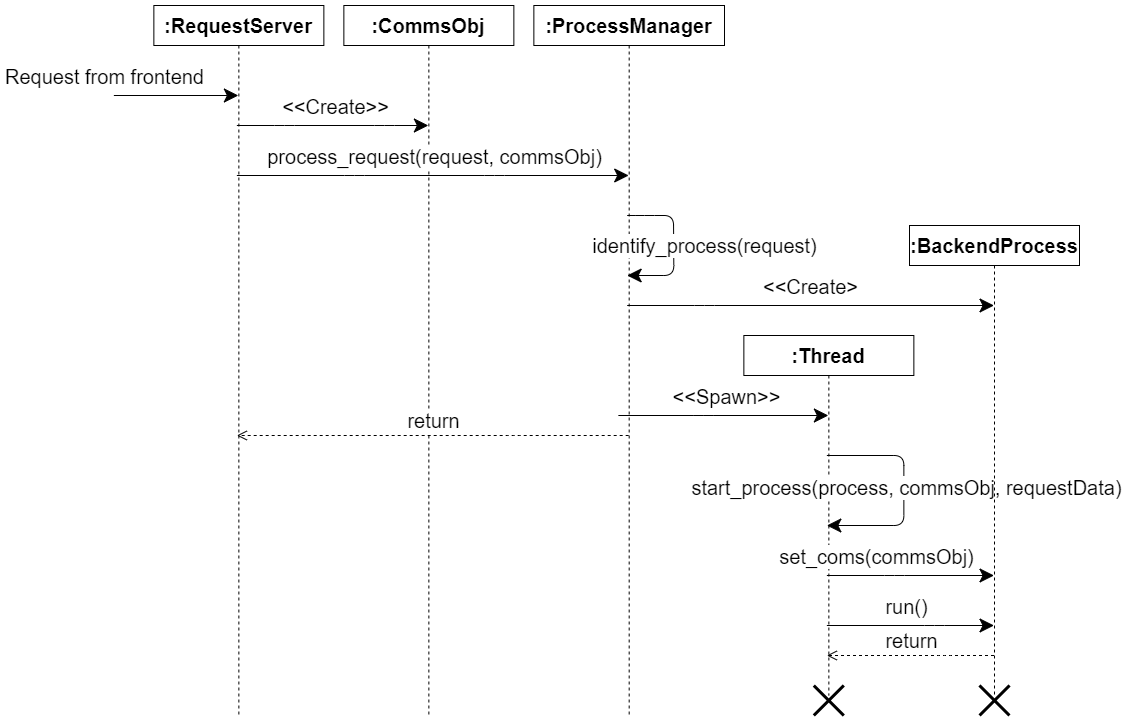

The diagram above was exported from draw.io. Its source (the exported page's mxGraphModel, read from the mxfile embedded in the PNG):
<mxGraphModel dx="8338" dy="2998" grid="1" gridSize="10" guides="1" tooltips="1" connect="1" arrows="1" fold="1" page="1" pageScale="1" pageWidth="850" pageHeight="1100" math="0" shadow="0">
  <root>
    <mxCell id="0" />
    <mxCell id="1" parent="0" />
    <mxCell id="2" value="&lt;b&gt;:RequestServer&lt;/b&gt;" style="shape=umlLifeline;perimeter=lifelinePerimeter;whiteSpace=wrap;html=1;container=1;collapsible=0;recursiveResize=0;outlineConnect=0;fontSize=20;" vertex="1" parent="1">
      <mxGeometry x="-3900.64" y="1450" width="170" height="710" as="geometry" />
    </mxCell>
    <mxCell id="3" value="&lt;b&gt;:CommsObj&lt;/b&gt;" style="shape=umlLifeline;perimeter=lifelinePerimeter;whiteSpace=wrap;html=1;container=1;collapsible=0;recursiveResize=0;outlineConnect=0;fontSize=20;" vertex="1" parent="1">
      <mxGeometry x="-3710.64" y="1450" width="170" height="710" as="geometry" />
    </mxCell>
    <mxCell id="4" value="&lt;b&gt;:ProcessManager&lt;/b&gt;" style="shape=umlLifeline;perimeter=lifelinePerimeter;whiteSpace=wrap;html=1;container=1;collapsible=0;recursiveResize=0;outlineConnect=0;fontSize=20;" vertex="1" parent="1">
      <mxGeometry x="-3520.64" y="1450" width="190.64" height="710" as="geometry" />
    </mxCell>
    <mxCell id="5" value="return" style="html=1;verticalAlign=bottom;endArrow=open;dashed=1;endSize=8;rounded=1;fontSize=20;" edge="1" source="4" target="2" parent="1">
      <mxGeometry relative="1" as="geometry">
        <mxPoint x="-3760.64" y="1980" as="sourcePoint" />
        <mxPoint x="-3840.64" y="1980" as="targetPoint" />
        <Array as="points">
          <mxPoint x="-3540.64" y="1880" />
        </Array>
      </mxGeometry>
    </mxCell>
    <mxCell id="6" value="" style="endArrow=classic;html=1;rounded=1;fontSize=20;startSize=20;endSize=12;" edge="1" target="2" parent="1">
      <mxGeometry width="50" height="50" relative="1" as="geometry">
        <mxPoint x="-3940.6399999999994" y="1540" as="sourcePoint" />
        <mxPoint x="-3940.64" y="1630" as="targetPoint" />
        <Array as="points">
          <mxPoint x="-3940.64" y="1540" />
        </Array>
      </mxGeometry>
    </mxCell>
    <mxCell id="7" value="Request from frontend" style="edgeLabel;html=1;align=center;verticalAlign=middle;resizable=0;points=[];fontSize=20;" vertex="1" connectable="0" parent="6">
      <mxGeometry x="-0.6252" y="-1" relative="1" as="geometry">
        <mxPoint x="-33" y="-21" as="offset" />
      </mxGeometry>
    </mxCell>
    <mxCell id="8" value="" style="endArrow=classic;html=1;rounded=1;fontSize=20;startSize=20;endSize=12;" edge="1" source="2" target="3" parent="1">
      <mxGeometry width="50" height="50" relative="1" as="geometry">
        <mxPoint x="-3810.64" y="1710" as="sourcePoint" />
        <mxPoint x="-3870.64" y="1660" as="targetPoint" />
        <Array as="points">
          <mxPoint x="-3770" y="1570" />
          <mxPoint x="-3670" y="1570" />
        </Array>
      </mxGeometry>
    </mxCell>
    <mxCell id="9" value="&amp;lt;&amp;lt;Create&amp;gt;&amp;gt;" style="edgeLabel;html=1;align=center;verticalAlign=middle;resizable=0;points=[];fontSize=20;" vertex="1" connectable="0" parent="8">
      <mxGeometry x="-0.1702" y="4" relative="1" as="geometry">
        <mxPoint x="17" y="-16" as="offset" />
      </mxGeometry>
    </mxCell>
    <mxCell id="10" value="" style="endArrow=classic;html=1;rounded=1;fontSize=20;startSize=20;endSize=12;" edge="1" source="2" target="4" parent="1">
      <mxGeometry width="50" height="50" relative="1" as="geometry">
        <mxPoint x="-3920.64" y="1710" as="sourcePoint" />
        <mxPoint x="-3870.64" y="1660" as="targetPoint" />
        <Array as="points">
          <mxPoint x="-3700" y="1620" />
          <mxPoint x="-3560" y="1620" />
        </Array>
      </mxGeometry>
    </mxCell>
    <mxCell id="11" value="process_request(request, commsObj)" style="edgeLabel;html=1;align=center;verticalAlign=middle;resizable=0;points=[];fontSize=20;" vertex="1" connectable="0" parent="10">
      <mxGeometry x="-0.043" relative="1" as="geometry">
        <mxPoint x="9" y="-20" as="offset" />
      </mxGeometry>
    </mxCell>
    <mxCell id="12" value="" style="endArrow=classic;html=1;rounded=1;fontSize=20;startSize=20;endSize=12;" edge="1" source="4" target="4" parent="1">
      <mxGeometry width="50" height="50" relative="1" as="geometry">
        <mxPoint x="-3400.64" y="1690" as="sourcePoint" />
        <mxPoint x="-3350.64" y="1640" as="targetPoint" />
        <Array as="points">
          <mxPoint x="-3410" y="1660" />
          <mxPoint x="-3381" y="1660" />
          <mxPoint x="-3380.64" y="1720" />
        </Array>
      </mxGeometry>
    </mxCell>
    <mxCell id="13" value="identify_process(request)" style="edgeLabel;html=1;align=center;verticalAlign=middle;resizable=0;points=[];fontSize=20;" vertex="1" connectable="0" parent="12">
      <mxGeometry x="-0.2468" y="3" relative="1" as="geometry">
        <mxPoint x="27" y="18" as="offset" />
      </mxGeometry>
    </mxCell>
    <mxCell id="14" value="&lt;b&gt;:Thread&lt;/b&gt;" style="shape=umlLifeline;perimeter=lifelinePerimeter;whiteSpace=wrap;html=1;container=1;collapsible=0;recursiveResize=0;outlineConnect=0;fontSize=20;" vertex="1" parent="1">
      <mxGeometry x="-3310.64" y="1780" width="170" height="360" as="geometry" />
    </mxCell>
    <mxCell id="15" value="" style="endArrow=classic;html=1;rounded=1;fontSize=20;startSize=20;endSize=12;" edge="1" target="14" parent="1">
      <mxGeometry width="50" height="50" relative="1" as="geometry">
        <mxPoint x="-3436.1399999999994" y="1860" as="sourcePoint" />
        <mxPoint x="-3290.64" y="1890" as="targetPoint" />
        <Array as="points">
          <mxPoint x="-3350.64" y="1860" />
        </Array>
      </mxGeometry>
    </mxCell>
    <mxCell id="16" value="&amp;lt;&amp;lt;Spawn&amp;gt;&amp;gt;" style="edgeLabel;html=1;align=center;verticalAlign=middle;resizable=0;points=[];fontSize=20;" vertex="1" connectable="0" parent="15">
      <mxGeometry x="-0.0302" relative="1" as="geometry">
        <mxPoint x="4" y="-20" as="offset" />
      </mxGeometry>
    </mxCell>
    <mxCell id="17" value="" style="endArrow=classic;html=1;rounded=1;fontSize=20;startSize=20;endSize=12;" edge="1" source="14" target="14" parent="1">
      <mxGeometry width="50" height="50" relative="1" as="geometry">
        <mxPoint x="-2950.64" y="2010" as="sourcePoint" />
        <mxPoint x="-2900.64" y="1960" as="targetPoint" />
        <Array as="points">
          <mxPoint x="-3150.64" y="1900" />
          <mxPoint x="-3150.64" y="1970" />
        </Array>
      </mxGeometry>
    </mxCell>
    <mxCell id="18" value="start_process(process, commsObj, requestData)" style="edgeLabel;html=1;align=center;verticalAlign=middle;resizable=0;points=[];fontSize=20;" vertex="1" connectable="0" parent="17">
      <mxGeometry x="-0.1176" y="1" relative="1" as="geometry">
        <mxPoint y="8" as="offset" />
      </mxGeometry>
    </mxCell>
    <mxCell id="19" value="&lt;b&gt;:BackendProcess&lt;/b&gt;" style="shape=umlLifeline;perimeter=lifelinePerimeter;whiteSpace=wrap;html=1;container=1;collapsible=0;recursiveResize=0;outlineConnect=0;fontSize=20;" vertex="1" parent="1">
      <mxGeometry x="-3145" y="1670" width="170" height="470" as="geometry" />
    </mxCell>
    <mxCell id="20" value="" style="endArrow=classic;html=1;rounded=1;fontSize=20;startSize=20;endSize=12;" edge="1" source="4" target="19" parent="1">
      <mxGeometry width="50" height="50" relative="1" as="geometry">
        <mxPoint x="-2860" y="1760" as="sourcePoint" />
        <mxPoint x="-2810" y="1710" as="targetPoint" />
        <Array as="points">
          <mxPoint x="-3350" y="1750" />
        </Array>
      </mxGeometry>
    </mxCell>
    <mxCell id="21" value="&amp;lt;&amp;lt;Create&amp;gt;" style="edgeLabel;html=1;align=center;verticalAlign=middle;resizable=0;points=[];fontSize=20;" vertex="1" connectable="0" parent="20">
      <mxGeometry x="0.0443" y="-1" relative="1" as="geometry">
        <mxPoint x="-10" y="-21" as="offset" />
      </mxGeometry>
    </mxCell>
    <mxCell id="22" value="" style="endArrow=classic;html=1;rounded=1;fontSize=20;startSize=20;endSize=12;" edge="1" source="14" target="19" parent="1">
      <mxGeometry width="50" height="50" relative="1" as="geometry">
        <mxPoint x="-3230" y="2180" as="sourcePoint" />
        <mxPoint x="-3180" y="2130" as="targetPoint" />
        <Array as="points">
          <mxPoint x="-3160" y="2020" />
        </Array>
      </mxGeometry>
    </mxCell>
    <mxCell id="23" value="set_coms(commsObj)" style="edgeLabel;html=1;align=center;verticalAlign=middle;resizable=0;points=[];fontSize=20;" vertex="1" connectable="0" parent="22">
      <mxGeometry x="0.0079" y="4" relative="1" as="geometry">
        <mxPoint x="-37" y="-16" as="offset" />
      </mxGeometry>
    </mxCell>
    <mxCell id="24" value="" style="endArrow=classic;html=1;rounded=1;fontSize=20;startSize=20;endSize=12;" edge="1" source="14" target="19" parent="1">
      <mxGeometry width="50" height="50" relative="1" as="geometry">
        <mxPoint x="-3160" y="2170" as="sourcePoint" />
        <mxPoint x="-3110" y="2120" as="targetPoint" />
        <Array as="points">
          <mxPoint x="-3120" y="2070" />
        </Array>
      </mxGeometry>
    </mxCell>
    <mxCell id="25" value="run()" style="edgeLabel;html=1;align=center;verticalAlign=middle;resizable=0;points=[];fontSize=20;" vertex="1" connectable="0" parent="24">
      <mxGeometry x="0.0683" y="3" relative="1" as="geometry">
        <mxPoint x="-12" y="-17" as="offset" />
      </mxGeometry>
    </mxCell>
    <mxCell id="26" value="return" style="html=1;verticalAlign=bottom;endArrow=open;dashed=1;endSize=8;rounded=1;fontSize=20;" edge="1" source="19" target="14" parent="1">
      <mxGeometry relative="1" as="geometry">
        <mxPoint x="-3100" y="2190" as="sourcePoint" />
        <mxPoint x="-3180" y="2190" as="targetPoint" />
        <Array as="points">
          <mxPoint x="-3110" y="2100" />
        </Array>
      </mxGeometry>
    </mxCell>
    <mxCell id="27" value="" style="shape=umlDestroy;whiteSpace=wrap;html=1;strokeWidth=3;fontSize=20;" vertex="1" parent="1">
      <mxGeometry x="-3240.64" y="2130" width="30" height="30" as="geometry" />
    </mxCell>
    <mxCell id="28" value="" style="shape=umlDestroy;whiteSpace=wrap;html=1;strokeWidth=3;fontSize=20;" vertex="1" parent="1">
      <mxGeometry x="-3075" y="2130" width="30" height="30" as="geometry" />
    </mxCell>
  </root>
</mxGraphModel>